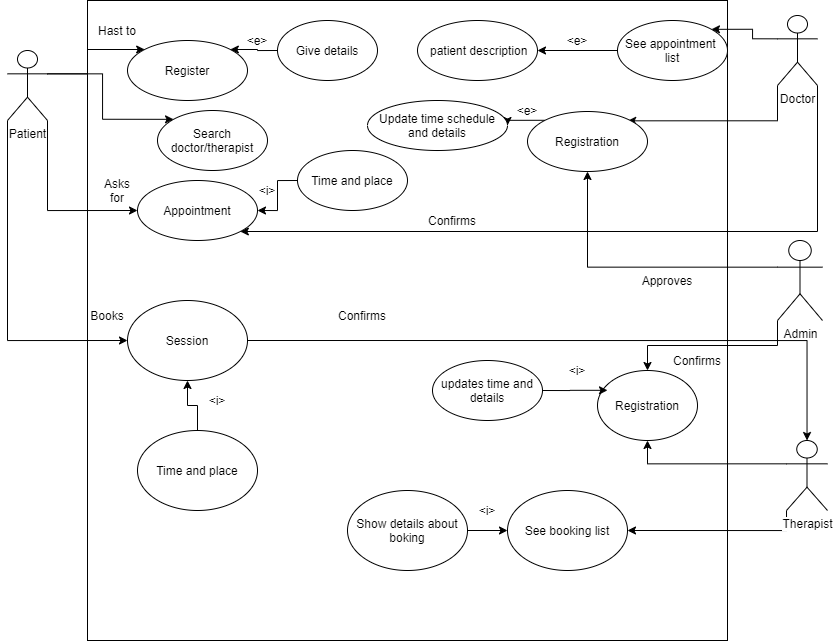

The diagram above was exported from draw.io. Its source (the exported page's mxGraphModel, read from the mxfile embedded in the PNG):
<mxGraphModel dx="1832" dy="2831" grid="1" gridSize="10" guides="1" tooltips="1" connect="1" arrows="1" fold="1" page="1" pageScale="1" pageWidth="827" pageHeight="1169" math="0" shadow="0">
  <root>
    <mxCell id="0" />
    <mxCell id="1" parent="0" />
    <mxCell id="LngL2kSTLmBz0NL30yj1-8" value="" style="whiteSpace=wrap;html=1;aspect=fixed;" vertex="1" parent="1">
      <mxGeometry x="80" y="-1340" width="640" height="640" as="geometry" />
    </mxCell>
    <mxCell id="LngL2kSTLmBz0NL30yj1-14" style="edgeStyle=orthogonalEdgeStyle;rounded=0;orthogonalLoop=1;jettySize=auto;html=1;exitX=1;exitY=0.3333333333333333;exitDx=0;exitDy=0;exitPerimeter=0;entryX=0;entryY=0;entryDx=0;entryDy=0;" edge="1" parent="1" source="LngL2kSTLmBz0NL30yj1-9" target="LngL2kSTLmBz0NL30yj1-13">
      <mxGeometry relative="1" as="geometry" />
    </mxCell>
    <mxCell id="LngL2kSTLmBz0NL30yj1-19" style="edgeStyle=orthogonalEdgeStyle;rounded=0;orthogonalLoop=1;jettySize=auto;html=1;exitX=1;exitY=0.3333333333333333;exitDx=0;exitDy=0;exitPerimeter=0;entryX=0;entryY=0;entryDx=0;entryDy=0;" edge="1" parent="1" source="LngL2kSTLmBz0NL30yj1-9" target="LngL2kSTLmBz0NL30yj1-15">
      <mxGeometry relative="1" as="geometry" />
    </mxCell>
    <mxCell id="LngL2kSTLmBz0NL30yj1-26" style="edgeStyle=orthogonalEdgeStyle;rounded=0;orthogonalLoop=1;jettySize=auto;html=1;exitX=1;exitY=1;exitDx=0;exitDy=0;exitPerimeter=0;entryX=0;entryY=0.5;entryDx=0;entryDy=0;" edge="1" parent="1" source="LngL2kSTLmBz0NL30yj1-9" target="LngL2kSTLmBz0NL30yj1-20">
      <mxGeometry relative="1" as="geometry" />
    </mxCell>
    <mxCell id="LngL2kSTLmBz0NL30yj1-64" style="edgeStyle=orthogonalEdgeStyle;rounded=0;orthogonalLoop=1;jettySize=auto;html=1;exitX=0;exitY=1;exitDx=0;exitDy=0;exitPerimeter=0;entryX=0;entryY=0.5;entryDx=0;entryDy=0;" edge="1" parent="1" source="LngL2kSTLmBz0NL30yj1-9" target="LngL2kSTLmBz0NL30yj1-63">
      <mxGeometry relative="1" as="geometry" />
    </mxCell>
    <mxCell id="LngL2kSTLmBz0NL30yj1-9" value="Patient" style="shape=umlActor;verticalLabelPosition=bottom;labelBackgroundColor=#ffffff;verticalAlign=top;html=1;outlineConnect=0;" vertex="1" parent="1">
      <mxGeometry y="-1290" width="40" height="70" as="geometry" />
    </mxCell>
    <mxCell id="LngL2kSTLmBz0NL30yj1-37" style="edgeStyle=orthogonalEdgeStyle;rounded=0;orthogonalLoop=1;jettySize=auto;html=1;exitX=0;exitY=0.3333333333333333;exitDx=0;exitDy=0;exitPerimeter=0;entryX=1;entryY=0;entryDx=0;entryDy=0;" edge="1" parent="1" source="LngL2kSTLmBz0NL30yj1-10" target="LngL2kSTLmBz0NL30yj1-31">
      <mxGeometry relative="1" as="geometry" />
    </mxCell>
    <mxCell id="LngL2kSTLmBz0NL30yj1-41" style="edgeStyle=orthogonalEdgeStyle;rounded=0;orthogonalLoop=1;jettySize=auto;html=1;exitX=1;exitY=1;exitDx=0;exitDy=0;exitPerimeter=0;entryX=1;entryY=1;entryDx=0;entryDy=0;" edge="1" parent="1" source="LngL2kSTLmBz0NL30yj1-10" target="LngL2kSTLmBz0NL30yj1-20">
      <mxGeometry relative="1" as="geometry">
        <Array as="points">
          <mxPoint x="810" y="-1109" />
        </Array>
      </mxGeometry>
    </mxCell>
    <mxCell id="LngL2kSTLmBz0NL30yj1-42" style="edgeStyle=orthogonalEdgeStyle;rounded=0;orthogonalLoop=1;jettySize=auto;html=1;exitX=0;exitY=1;exitDx=0;exitDy=0;exitPerimeter=0;entryX=0.844;entryY=0.188;entryDx=0;entryDy=0;entryPerimeter=0;" edge="1" parent="1" source="LngL2kSTLmBz0NL30yj1-10" target="LngL2kSTLmBz0NL30yj1-8">
      <mxGeometry relative="1" as="geometry" />
    </mxCell>
    <mxCell id="LngL2kSTLmBz0NL30yj1-10" value="Doctor" style="shape=umlActor;verticalLabelPosition=bottom;labelBackgroundColor=#ffffff;verticalAlign=top;html=1;outlineConnect=0;" vertex="1" parent="1">
      <mxGeometry x="770" y="-1325" width="40" height="70" as="geometry" />
    </mxCell>
    <mxCell id="LngL2kSTLmBz0NL30yj1-46" style="edgeStyle=orthogonalEdgeStyle;rounded=0;orthogonalLoop=1;jettySize=auto;html=1;exitX=0;exitY=0.3333333333333333;exitDx=0;exitDy=0;exitPerimeter=0;entryX=0.5;entryY=1;entryDx=0;entryDy=0;" edge="1" parent="1" source="LngL2kSTLmBz0NL30yj1-11" target="LngL2kSTLmBz0NL30yj1-38">
      <mxGeometry relative="1" as="geometry" />
    </mxCell>
    <mxCell id="LngL2kSTLmBz0NL30yj1-77" style="edgeStyle=orthogonalEdgeStyle;rounded=0;orthogonalLoop=1;jettySize=auto;html=1;exitX=0;exitY=1;exitDx=0;exitDy=0;exitPerimeter=0;" edge="1" parent="1" source="LngL2kSTLmBz0NL30yj1-11" target="LngL2kSTLmBz0NL30yj1-48">
      <mxGeometry relative="1" as="geometry" />
    </mxCell>
    <mxCell id="LngL2kSTLmBz0NL30yj1-11" value="Admin" style="shape=umlActor;verticalLabelPosition=bottom;labelBackgroundColor=#ffffff;verticalAlign=top;html=1;outlineConnect=0;" vertex="1" parent="1">
      <mxGeometry x="770" y="-1100" width="45" height="80" as="geometry" />
    </mxCell>
    <mxCell id="LngL2kSTLmBz0NL30yj1-57" style="edgeStyle=orthogonalEdgeStyle;rounded=0;orthogonalLoop=1;jettySize=auto;html=1;exitX=0;exitY=0.3333333333333333;exitDx=0;exitDy=0;exitPerimeter=0;entryX=0.5;entryY=1;entryDx=0;entryDy=0;" edge="1" parent="1" source="LngL2kSTLmBz0NL30yj1-12" target="LngL2kSTLmBz0NL30yj1-48">
      <mxGeometry relative="1" as="geometry" />
    </mxCell>
    <mxCell id="LngL2kSTLmBz0NL30yj1-59" style="edgeStyle=orthogonalEdgeStyle;rounded=0;orthogonalLoop=1;jettySize=auto;html=1;exitX=0;exitY=1;exitDx=0;exitDy=0;exitPerimeter=0;entryX=1;entryY=0.5;entryDx=0;entryDy=0;" edge="1" parent="1" source="LngL2kSTLmBz0NL30yj1-12" target="LngL2kSTLmBz0NL30yj1-58">
      <mxGeometry relative="1" as="geometry" />
    </mxCell>
    <mxCell id="LngL2kSTLmBz0NL30yj1-12" value="Therapist" style="shape=umlActor;verticalLabelPosition=bottom;labelBackgroundColor=#ffffff;verticalAlign=top;html=1;outlineConnect=0;" vertex="1" parent="1">
      <mxGeometry x="779" y="-900" width="41" height="70" as="geometry" />
    </mxCell>
    <mxCell id="LngL2kSTLmBz0NL30yj1-13" value="Register" style="ellipse;whiteSpace=wrap;html=1;" vertex="1" parent="1">
      <mxGeometry x="120" y="-1300" width="120" height="60" as="geometry" />
    </mxCell>
    <mxCell id="LngL2kSTLmBz0NL30yj1-15" value="Search doctor/therapist" style="ellipse;whiteSpace=wrap;html=1;" vertex="1" parent="1">
      <mxGeometry x="150" y="-1230" width="110" height="60" as="geometry" />
    </mxCell>
    <mxCell id="LngL2kSTLmBz0NL30yj1-17" style="edgeStyle=orthogonalEdgeStyle;rounded=0;orthogonalLoop=1;jettySize=auto;html=1;exitX=0;exitY=0.5;exitDx=0;exitDy=0;entryX=1;entryY=0;entryDx=0;entryDy=0;" edge="1" parent="1" source="LngL2kSTLmBz0NL30yj1-16" target="LngL2kSTLmBz0NL30yj1-13">
      <mxGeometry relative="1" as="geometry" />
    </mxCell>
    <mxCell id="LngL2kSTLmBz0NL30yj1-16" value="Give details" style="ellipse;whiteSpace=wrap;html=1;" vertex="1" parent="1">
      <mxGeometry x="270" y="-1320" width="100" height="60" as="geometry" />
    </mxCell>
    <mxCell id="LngL2kSTLmBz0NL30yj1-18" value="&amp;lt;e&amp;gt;" style="text;html=1;strokeColor=none;fillColor=none;align=center;verticalAlign=middle;whiteSpace=wrap;rounded=0;" vertex="1" parent="1">
      <mxGeometry x="230" y="-1310" width="40" height="20" as="geometry" />
    </mxCell>
    <mxCell id="LngL2kSTLmBz0NL30yj1-20" value="Appointment" style="ellipse;whiteSpace=wrap;html=1;" vertex="1" parent="1">
      <mxGeometry x="130" y="-1160" width="120" height="60" as="geometry" />
    </mxCell>
    <mxCell id="LngL2kSTLmBz0NL30yj1-27" style="edgeStyle=orthogonalEdgeStyle;rounded=0;orthogonalLoop=1;jettySize=auto;html=1;exitX=0;exitY=0.5;exitDx=0;exitDy=0;entryX=1;entryY=0.5;entryDx=0;entryDy=0;" edge="1" parent="1" source="LngL2kSTLmBz0NL30yj1-22" target="LngL2kSTLmBz0NL30yj1-20">
      <mxGeometry relative="1" as="geometry" />
    </mxCell>
    <mxCell id="LngL2kSTLmBz0NL30yj1-22" value="Time and place" style="ellipse;whiteSpace=wrap;html=1;" vertex="1" parent="1">
      <mxGeometry x="290" y="-1190" width="110" height="60" as="geometry" />
    </mxCell>
    <mxCell id="LngL2kSTLmBz0NL30yj1-25" value="&amp;lt;i&amp;gt;" style="text;html=1;strokeColor=none;fillColor=none;align=center;verticalAlign=middle;whiteSpace=wrap;rounded=0;" vertex="1" parent="1">
      <mxGeometry x="240" y="-1160" width="40" height="20" as="geometry" />
    </mxCell>
    <mxCell id="LngL2kSTLmBz0NL30yj1-29" value="Confirms" style="text;html=1;strokeColor=none;fillColor=none;align=center;verticalAlign=middle;whiteSpace=wrap;rounded=0;" vertex="1" parent="1">
      <mxGeometry x="420" y="-1130" width="50" height="20" as="geometry" />
    </mxCell>
    <mxCell id="LngL2kSTLmBz0NL30yj1-30" value="Asks for" style="text;html=1;strokeColor=none;fillColor=none;align=center;verticalAlign=middle;whiteSpace=wrap;rounded=0;" vertex="1" parent="1">
      <mxGeometry x="90" y="-1160" width="40" height="20" as="geometry" />
    </mxCell>
    <mxCell id="LngL2kSTLmBz0NL30yj1-55" style="edgeStyle=orthogonalEdgeStyle;rounded=0;orthogonalLoop=1;jettySize=auto;html=1;exitX=0;exitY=0.5;exitDx=0;exitDy=0;entryX=1;entryY=0.5;entryDx=0;entryDy=0;" edge="1" parent="1" source="LngL2kSTLmBz0NL30yj1-31" target="LngL2kSTLmBz0NL30yj1-32">
      <mxGeometry relative="1" as="geometry" />
    </mxCell>
    <mxCell id="LngL2kSTLmBz0NL30yj1-31" value="See appointment &lt;br&gt;list" style="ellipse;whiteSpace=wrap;html=1;" vertex="1" parent="1">
      <mxGeometry x="610" y="-1320" width="110" height="60" as="geometry" />
    </mxCell>
    <mxCell id="LngL2kSTLmBz0NL30yj1-32" value="&amp;nbsp;patient description" style="ellipse;whiteSpace=wrap;html=1;" vertex="1" parent="1">
      <mxGeometry x="410" y="-1320" width="120" height="60" as="geometry" />
    </mxCell>
    <mxCell id="LngL2kSTLmBz0NL30yj1-34" value="&amp;lt;e&amp;gt;" style="text;html=1;strokeColor=none;fillColor=none;align=center;verticalAlign=middle;whiteSpace=wrap;rounded=0;" vertex="1" parent="1">
      <mxGeometry x="550" y="-1310" width="40" height="20" as="geometry" />
    </mxCell>
    <mxCell id="LngL2kSTLmBz0NL30yj1-36" value="Hast to" style="text;html=1;strokeColor=none;fillColor=none;align=center;verticalAlign=middle;whiteSpace=wrap;rounded=0;" vertex="1" parent="1">
      <mxGeometry x="90" y="-1320" width="40" height="20" as="geometry" />
    </mxCell>
    <mxCell id="LngL2kSTLmBz0NL30yj1-44" style="edgeStyle=orthogonalEdgeStyle;rounded=0;orthogonalLoop=1;jettySize=auto;html=1;exitX=0;exitY=0;exitDx=0;exitDy=0;entryX=1;entryY=0.5;entryDx=0;entryDy=0;" edge="1" parent="1" source="LngL2kSTLmBz0NL30yj1-38" target="LngL2kSTLmBz0NL30yj1-43">
      <mxGeometry relative="1" as="geometry" />
    </mxCell>
    <mxCell id="LngL2kSTLmBz0NL30yj1-38" value="Registration" style="ellipse;whiteSpace=wrap;html=1;" vertex="1" parent="1">
      <mxGeometry x="520" y="-1229" width="120" height="60" as="geometry" />
    </mxCell>
    <mxCell id="LngL2kSTLmBz0NL30yj1-43" value="Update time schedule and details" style="ellipse;whiteSpace=wrap;html=1;" vertex="1" parent="1">
      <mxGeometry x="360" y="-1240" width="140" height="50" as="geometry" />
    </mxCell>
    <mxCell id="LngL2kSTLmBz0NL30yj1-45" value="&amp;lt;e&amp;gt;" style="text;html=1;strokeColor=none;fillColor=none;align=center;verticalAlign=middle;whiteSpace=wrap;rounded=0;" vertex="1" parent="1">
      <mxGeometry x="500" y="-1240" width="40" height="20" as="geometry" />
    </mxCell>
    <mxCell id="LngL2kSTLmBz0NL30yj1-47" value="Approves" style="text;html=1;strokeColor=none;fillColor=none;align=center;verticalAlign=middle;whiteSpace=wrap;rounded=0;" vertex="1" parent="1">
      <mxGeometry x="640" y="-1070" width="40" height="20" as="geometry" />
    </mxCell>
    <mxCell id="LngL2kSTLmBz0NL30yj1-48" value="Registration" style="ellipse;whiteSpace=wrap;html=1;" vertex="1" parent="1">
      <mxGeometry x="590" y="-970" width="100" height="70" as="geometry" />
    </mxCell>
    <mxCell id="LngL2kSTLmBz0NL30yj1-76" style="edgeStyle=orthogonalEdgeStyle;rounded=0;orthogonalLoop=1;jettySize=auto;html=1;exitX=1;exitY=0.5;exitDx=0;exitDy=0;entryX=0.1;entryY=0.283;entryDx=0;entryDy=0;entryPerimeter=0;" edge="1" parent="1" source="LngL2kSTLmBz0NL30yj1-49" target="LngL2kSTLmBz0NL30yj1-48">
      <mxGeometry relative="1" as="geometry" />
    </mxCell>
    <mxCell id="LngL2kSTLmBz0NL30yj1-49" value="updates time and details" style="ellipse;whiteSpace=wrap;html=1;" vertex="1" parent="1">
      <mxGeometry x="425" y="-980" width="110" height="60" as="geometry" />
    </mxCell>
    <mxCell id="LngL2kSTLmBz0NL30yj1-58" value="See booking list" style="ellipse;whiteSpace=wrap;html=1;" vertex="1" parent="1">
      <mxGeometry x="500" y="-850" width="120" height="80" as="geometry" />
    </mxCell>
    <mxCell id="LngL2kSTLmBz0NL30yj1-61" style="edgeStyle=orthogonalEdgeStyle;rounded=0;orthogonalLoop=1;jettySize=auto;html=1;exitX=1;exitY=0.5;exitDx=0;exitDy=0;entryX=0;entryY=0.5;entryDx=0;entryDy=0;" edge="1" parent="1" source="LngL2kSTLmBz0NL30yj1-60" target="LngL2kSTLmBz0NL30yj1-58">
      <mxGeometry relative="1" as="geometry" />
    </mxCell>
    <mxCell id="LngL2kSTLmBz0NL30yj1-60" value="Show details about boking" style="ellipse;whiteSpace=wrap;html=1;" vertex="1" parent="1">
      <mxGeometry x="340" y="-850" width="120" height="80" as="geometry" />
    </mxCell>
    <mxCell id="LngL2kSTLmBz0NL30yj1-62" value="&amp;lt;i&amp;gt;" style="text;html=1;strokeColor=none;fillColor=none;align=center;verticalAlign=middle;whiteSpace=wrap;rounded=0;" vertex="1" parent="1">
      <mxGeometry x="460" y="-840" width="40" height="20" as="geometry" />
    </mxCell>
    <mxCell id="LngL2kSTLmBz0NL30yj1-68" style="edgeStyle=orthogonalEdgeStyle;rounded=0;orthogonalLoop=1;jettySize=auto;html=1;exitX=1;exitY=0.5;exitDx=0;exitDy=0;" edge="1" parent="1" source="LngL2kSTLmBz0NL30yj1-63" target="LngL2kSTLmBz0NL30yj1-12">
      <mxGeometry relative="1" as="geometry" />
    </mxCell>
    <mxCell id="LngL2kSTLmBz0NL30yj1-63" value="Session" style="ellipse;whiteSpace=wrap;html=1;" vertex="1" parent="1">
      <mxGeometry x="120" y="-1040" width="120" height="80" as="geometry" />
    </mxCell>
    <mxCell id="LngL2kSTLmBz0NL30yj1-66" style="edgeStyle=orthogonalEdgeStyle;rounded=0;orthogonalLoop=1;jettySize=auto;html=1;exitX=0.5;exitY=0;exitDx=0;exitDy=0;entryX=0.5;entryY=1;entryDx=0;entryDy=0;" edge="1" parent="1" source="LngL2kSTLmBz0NL30yj1-65" target="LngL2kSTLmBz0NL30yj1-63">
      <mxGeometry relative="1" as="geometry" />
    </mxCell>
    <mxCell id="LngL2kSTLmBz0NL30yj1-65" value="Time and place" style="ellipse;whiteSpace=wrap;html=1;" vertex="1" parent="1">
      <mxGeometry x="130" y="-910" width="120" height="80" as="geometry" />
    </mxCell>
    <mxCell id="LngL2kSTLmBz0NL30yj1-67" value="&amp;lt;i&amp;gt;" style="text;html=1;strokeColor=none;fillColor=none;align=center;verticalAlign=middle;whiteSpace=wrap;rounded=0;" vertex="1" parent="1">
      <mxGeometry x="190" y="-950" width="40" height="20" as="geometry" />
    </mxCell>
    <mxCell id="LngL2kSTLmBz0NL30yj1-73" value="&amp;lt;i&amp;gt;" style="text;html=1;strokeColor=none;fillColor=none;align=center;verticalAlign=middle;whiteSpace=wrap;rounded=0;" vertex="1" parent="1">
      <mxGeometry x="550" y="-980" width="40" height="20" as="geometry" />
    </mxCell>
    <mxCell id="LngL2kSTLmBz0NL30yj1-75" value="Confirms" style="text;html=1;strokeColor=none;fillColor=none;align=center;verticalAlign=middle;whiteSpace=wrap;rounded=0;" vertex="1" parent="1">
      <mxGeometry x="330" y="-1040" width="50" height="30" as="geometry" />
    </mxCell>
    <mxCell id="LngL2kSTLmBz0NL30yj1-78" value="Confirms" style="text;html=1;strokeColor=none;fillColor=none;align=center;verticalAlign=middle;whiteSpace=wrap;rounded=0;" vertex="1" parent="1">
      <mxGeometry x="670" y="-990" width="40" height="20" as="geometry" />
    </mxCell>
    <mxCell id="LngL2kSTLmBz0NL30yj1-81" value="Books" style="text;html=1;strokeColor=none;fillColor=none;align=center;verticalAlign=middle;whiteSpace=wrap;rounded=0;" vertex="1" parent="1">
      <mxGeometry x="80" y="-1035" width="40" height="20" as="geometry" />
    </mxCell>
  </root>
</mxGraphModel>